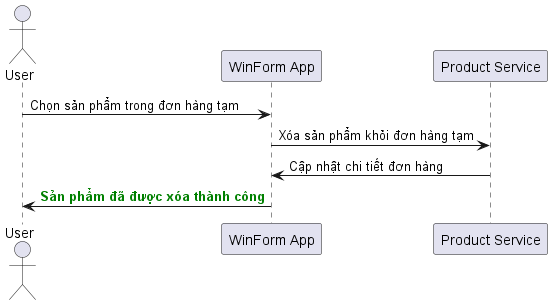

The diagram above was rendered by PlantUML. Its source (embedded in the PNG):
@startuml
actor User
participant "WinForm App" as App
participant "Product Service" as ProdService

User -> App: Chọn sản phẩm trong đơn hàng tạm
App -> ProdService: Xóa sản phẩm khỏi đơn hàng tạm
ProdService -> App: Cập nhật chi tiết đơn hàng
App -> User: <font color=green><b>Sản phẩm đã được xóa thành công</b></font>
@enduml